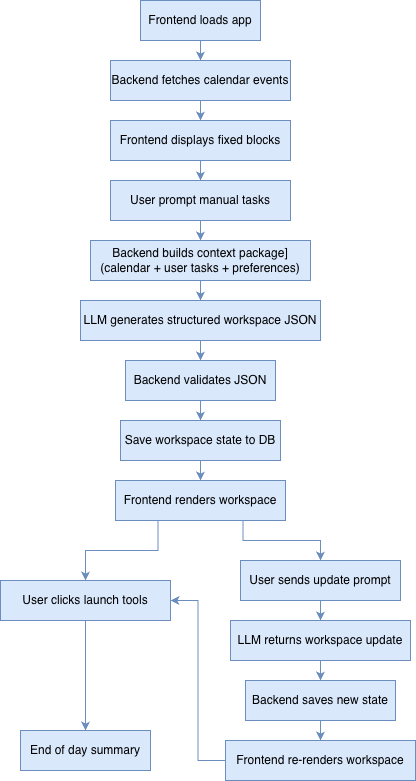

The diagram above was exported from draw.io. Its source (the exported page's mxGraphModel, read from the mxfile embedded in the PNG):
<mxGraphModel dx="786" dy="510" grid="1" gridSize="10" guides="1" tooltips="1" connect="1" arrows="1" fold="1" page="1" pageScale="1" pageWidth="827" pageHeight="1169" math="0" shadow="0">
  <root>
    <mxCell id="WIyWlLk6GJQsqaUBKTNV-0" />
    <mxCell id="WIyWlLk6GJQsqaUBKTNV-1" parent="WIyWlLk6GJQsqaUBKTNV-0" />
    <mxCell id="hc_PzbXAbrwpwclexa-R-1" edge="1" parent="WIyWlLk6GJQsqaUBKTNV-1" source="Of3boqeS4thd9MFGCfOd-0" style="edgeStyle=orthogonalEdgeStyle;rounded=0;orthogonalLoop=1;jettySize=auto;html=1;exitX=0.5;exitY=1;exitDx=0;exitDy=0;fillColor=#dae8fc;strokeColor=#6c8ebf;" target="Of3boqeS4thd9MFGCfOd-2">
      <mxGeometry relative="1" as="geometry" />
    </mxCell>
    <mxCell id="Of3boqeS4thd9MFGCfOd-0" parent="WIyWlLk6GJQsqaUBKTNV-1" style="rounded=0;whiteSpace=wrap;html=1;fillColor=#dae8fc;strokeColor=#6c8ebf;" value="&lt;span style=&quot;text-align: left;&quot;&gt;Frontend loads app&lt;/span&gt;" vertex="1">
      <mxGeometry height="40" width="120" x="250" y="20" as="geometry" />
    </mxCell>
    <mxCell id="hc_PzbXAbrwpwclexa-R-2" edge="1" parent="WIyWlLk6GJQsqaUBKTNV-1" source="Of3boqeS4thd9MFGCfOd-2" style="edgeStyle=orthogonalEdgeStyle;rounded=0;orthogonalLoop=1;jettySize=auto;html=1;exitX=0.5;exitY=1;exitDx=0;exitDy=0;entryX=0.5;entryY=0;entryDx=0;entryDy=0;fillColor=#dae8fc;strokeColor=#6c8ebf;" target="Of3boqeS4thd9MFGCfOd-4">
      <mxGeometry relative="1" as="geometry" />
    </mxCell>
    <mxCell id="Of3boqeS4thd9MFGCfOd-2" parent="WIyWlLk6GJQsqaUBKTNV-1" style="whiteSpace=wrap;html=1;fillColor=#dae8fc;strokeColor=#6c8ebf;" value="&lt;span style=&quot;text-align: left;&quot;&gt;Backend fetches calendar events&lt;/span&gt;" vertex="1">
      <mxGeometry height="40" width="180" x="220" y="80" as="geometry" />
    </mxCell>
    <mxCell id="hc_PzbXAbrwpwclexa-R-3" edge="1" parent="WIyWlLk6GJQsqaUBKTNV-1" source="Of3boqeS4thd9MFGCfOd-4" style="edgeStyle=orthogonalEdgeStyle;rounded=0;orthogonalLoop=1;jettySize=auto;html=1;exitX=0.5;exitY=1;exitDx=0;exitDy=0;entryX=0.5;entryY=0;entryDx=0;entryDy=0;fillColor=#dae8fc;strokeColor=#6c8ebf;" target="Of3boqeS4thd9MFGCfOd-5">
      <mxGeometry relative="1" as="geometry" />
    </mxCell>
    <mxCell id="Of3boqeS4thd9MFGCfOd-4" parent="WIyWlLk6GJQsqaUBKTNV-1" style="whiteSpace=wrap;html=1;fillColor=#dae8fc;strokeColor=#6c8ebf;" value="&lt;span style=&quot;text-align: left;&quot;&gt;Frontend displays fixed blocks&lt;/span&gt;" vertex="1">
      <mxGeometry height="40" width="180" x="220" y="140" as="geometry" />
    </mxCell>
    <mxCell id="hc_PzbXAbrwpwclexa-R-4" edge="1" parent="WIyWlLk6GJQsqaUBKTNV-1" source="Of3boqeS4thd9MFGCfOd-5" style="edgeStyle=orthogonalEdgeStyle;rounded=0;orthogonalLoop=1;jettySize=auto;html=1;exitX=0.5;exitY=1;exitDx=0;exitDy=0;entryX=0.5;entryY=0;entryDx=0;entryDy=0;fillColor=#dae8fc;strokeColor=#6c8ebf;" target="Of3boqeS4thd9MFGCfOd-6">
      <mxGeometry relative="1" as="geometry" />
    </mxCell>
    <mxCell id="Of3boqeS4thd9MFGCfOd-5" parent="WIyWlLk6GJQsqaUBKTNV-1" style="whiteSpace=wrap;html=1;fillColor=#dae8fc;strokeColor=#6c8ebf;" value="&lt;span style=&quot;text-align: left;&quot;&gt;User prompt manual tasks&lt;/span&gt;" vertex="1">
      <mxGeometry height="40" width="180" x="220" y="200" as="geometry" />
    </mxCell>
    <mxCell id="hc_PzbXAbrwpwclexa-R-5" edge="1" parent="WIyWlLk6GJQsqaUBKTNV-1" source="Of3boqeS4thd9MFGCfOd-6" style="edgeStyle=orthogonalEdgeStyle;rounded=0;orthogonalLoop=1;jettySize=auto;html=1;exitX=0.5;exitY=1;exitDx=0;exitDy=0;entryX=0.5;entryY=0;entryDx=0;entryDy=0;fillColor=#dae8fc;strokeColor=#6c8ebf;" target="Of3boqeS4thd9MFGCfOd-8">
      <mxGeometry relative="1" as="geometry" />
    </mxCell>
    <mxCell id="Of3boqeS4thd9MFGCfOd-6" parent="WIyWlLk6GJQsqaUBKTNV-1" style="whiteSpace=wrap;html=1;fillColor=#dae8fc;strokeColor=#6c8ebf;" value="&lt;span style=&quot;text-align: left;&quot;&gt;Backend builds context package]&lt;/span&gt;&lt;br style=&quot;padding: 0px; margin: 0px; text-align: left;&quot;&gt;&lt;span style=&quot;text-align: left;&quot;&gt;(calendar + user tasks + preferences)&lt;/span&gt;" vertex="1">
      <mxGeometry height="40" width="220" x="200" y="260" as="geometry" />
    </mxCell>
    <mxCell id="hc_PzbXAbrwpwclexa-R-6" edge="1" parent="WIyWlLk6GJQsqaUBKTNV-1" source="Of3boqeS4thd9MFGCfOd-8" style="edgeStyle=orthogonalEdgeStyle;rounded=0;orthogonalLoop=1;jettySize=auto;html=1;exitX=0.5;exitY=1;exitDx=0;exitDy=0;entryX=0.5;entryY=0;entryDx=0;entryDy=0;fillColor=#dae8fc;strokeColor=#6c8ebf;" target="Of3boqeS4thd9MFGCfOd-9">
      <mxGeometry relative="1" as="geometry" />
    </mxCell>
    <mxCell id="Of3boqeS4thd9MFGCfOd-8" parent="WIyWlLk6GJQsqaUBKTNV-1" style="whiteSpace=wrap;html=1;fillColor=#dae8fc;strokeColor=#6c8ebf;" value="&lt;span style=&quot;text-align: left;&quot;&gt;LLM generates structured workspace JSON&lt;/span&gt;" vertex="1">
      <mxGeometry height="40" width="240" x="190" y="320" as="geometry" />
    </mxCell>
    <mxCell id="hc_PzbXAbrwpwclexa-R-7" edge="1" parent="WIyWlLk6GJQsqaUBKTNV-1" source="Of3boqeS4thd9MFGCfOd-9" style="edgeStyle=orthogonalEdgeStyle;rounded=0;orthogonalLoop=1;jettySize=auto;html=1;exitX=0.5;exitY=1;exitDx=0;exitDy=0;entryX=0.5;entryY=0;entryDx=0;entryDy=0;fillColor=#dae8fc;strokeColor=#6c8ebf;" target="Of3boqeS4thd9MFGCfOd-10">
      <mxGeometry relative="1" as="geometry" />
    </mxCell>
    <mxCell id="Of3boqeS4thd9MFGCfOd-9" parent="WIyWlLk6GJQsqaUBKTNV-1" style="whiteSpace=wrap;html=1;fillColor=#dae8fc;strokeColor=#6c8ebf;" value="&lt;span style=&quot;text-align: left;&quot;&gt;Backend validates JSON&lt;/span&gt;" vertex="1">
      <mxGeometry height="40" width="150" x="235" y="380" as="geometry" />
    </mxCell>
    <mxCell id="hc_PzbXAbrwpwclexa-R-8" edge="1" parent="WIyWlLk6GJQsqaUBKTNV-1" source="Of3boqeS4thd9MFGCfOd-10" style="edgeStyle=orthogonalEdgeStyle;rounded=0;orthogonalLoop=1;jettySize=auto;html=1;exitX=0.5;exitY=1;exitDx=0;exitDy=0;entryX=0.5;entryY=0;entryDx=0;entryDy=0;fillColor=#dae8fc;strokeColor=#6c8ebf;" target="Of3boqeS4thd9MFGCfOd-11">
      <mxGeometry relative="1" as="geometry" />
    </mxCell>
    <mxCell id="Of3boqeS4thd9MFGCfOd-10" parent="WIyWlLk6GJQsqaUBKTNV-1" style="whiteSpace=wrap;html=1;fillColor=#dae8fc;strokeColor=#6c8ebf;" value="&lt;span style=&quot;text-align: left;&quot;&gt;Save workspace state to DB&lt;/span&gt;" vertex="1">
      <mxGeometry height="40" width="160" x="230" y="440" as="geometry" />
    </mxCell>
    <mxCell id="hc_PzbXAbrwpwclexa-R-9" edge="1" parent="WIyWlLk6GJQsqaUBKTNV-1" source="Of3boqeS4thd9MFGCfOd-11" style="edgeStyle=orthogonalEdgeStyle;rounded=0;orthogonalLoop=1;jettySize=auto;html=1;exitX=0.75;exitY=1;exitDx=0;exitDy=0;entryX=0.5;entryY=0;entryDx=0;entryDy=0;fillColor=#dae8fc;strokeColor=#6c8ebf;" target="Of3boqeS4thd9MFGCfOd-13">
      <mxGeometry relative="1" as="geometry" />
    </mxCell>
    <mxCell id="hc_PzbXAbrwpwclexa-R-13" edge="1" parent="WIyWlLk6GJQsqaUBKTNV-1" source="Of3boqeS4thd9MFGCfOd-11" style="edgeStyle=orthogonalEdgeStyle;rounded=0;orthogonalLoop=1;jettySize=auto;html=1;exitX=0.25;exitY=1;exitDx=0;exitDy=0;entryX=0.5;entryY=0;entryDx=0;entryDy=0;fillColor=#dae8fc;strokeColor=#6c8ebf;" target="Of3boqeS4thd9MFGCfOd-12">
      <mxGeometry relative="1" as="geometry" />
    </mxCell>
    <mxCell id="Of3boqeS4thd9MFGCfOd-11" parent="WIyWlLk6GJQsqaUBKTNV-1" style="whiteSpace=wrap;html=1;fillColor=#dae8fc;strokeColor=#6c8ebf;" value="&lt;span style=&quot;text-align: left;&quot;&gt;Frontend renders workspace&lt;/span&gt;" vertex="1">
      <mxGeometry height="40" width="170" x="225" y="500" as="geometry" />
    </mxCell>
    <mxCell id="hc_PzbXAbrwpwclexa-R-15" edge="1" parent="WIyWlLk6GJQsqaUBKTNV-1" source="Of3boqeS4thd9MFGCfOd-12" style="edgeStyle=orthogonalEdgeStyle;rounded=0;orthogonalLoop=1;jettySize=auto;html=1;exitX=0.5;exitY=1;exitDx=0;exitDy=0;entryX=0.5;entryY=0;entryDx=0;entryDy=0;fillColor=#dae8fc;strokeColor=#6c8ebf;" target="Of3boqeS4thd9MFGCfOd-17">
      <mxGeometry relative="1" as="geometry" />
    </mxCell>
    <mxCell id="Of3boqeS4thd9MFGCfOd-12" parent="WIyWlLk6GJQsqaUBKTNV-1" style="whiteSpace=wrap;html=1;fillColor=#dae8fc;strokeColor=#6c8ebf;" value="&lt;span style=&quot;text-align: left;&quot;&gt;User clicks launch tools&lt;/span&gt;" vertex="1">
      <mxGeometry height="40" width="170" x="110" y="600" as="geometry" />
    </mxCell>
    <mxCell id="hc_PzbXAbrwpwclexa-R-10" edge="1" parent="WIyWlLk6GJQsqaUBKTNV-1" source="Of3boqeS4thd9MFGCfOd-13" style="edgeStyle=orthogonalEdgeStyle;rounded=0;orthogonalLoop=1;jettySize=auto;html=1;exitX=0.5;exitY=1;exitDx=0;exitDy=0;entryX=0.5;entryY=0;entryDx=0;entryDy=0;fillColor=#dae8fc;strokeColor=#6c8ebf;" target="Of3boqeS4thd9MFGCfOd-14">
      <mxGeometry relative="1" as="geometry" />
    </mxCell>
    <mxCell id="Of3boqeS4thd9MFGCfOd-13" parent="WIyWlLk6GJQsqaUBKTNV-1" style="whiteSpace=wrap;html=1;fillColor=#dae8fc;strokeColor=#6c8ebf;" value="&lt;span style=&quot;text-align: left;&quot;&gt;User sends update prompt&lt;/span&gt;" vertex="1">
      <mxGeometry height="40" width="160" x="350" y="580" as="geometry" />
    </mxCell>
    <mxCell id="hc_PzbXAbrwpwclexa-R-11" edge="1" parent="WIyWlLk6GJQsqaUBKTNV-1" source="Of3boqeS4thd9MFGCfOd-14" style="edgeStyle=orthogonalEdgeStyle;rounded=0;orthogonalLoop=1;jettySize=auto;html=1;exitX=0.5;exitY=1;exitDx=0;exitDy=0;entryX=0.5;entryY=0;entryDx=0;entryDy=0;fillColor=#dae8fc;strokeColor=#6c8ebf;" target="Of3boqeS4thd9MFGCfOd-15">
      <mxGeometry relative="1" as="geometry" />
    </mxCell>
    <mxCell id="Of3boqeS4thd9MFGCfOd-14" parent="WIyWlLk6GJQsqaUBKTNV-1" style="whiteSpace=wrap;html=1;fillColor=#dae8fc;strokeColor=#6c8ebf;" value="&lt;span style=&quot;text-align: left;&quot;&gt;LLM returns workspace update&lt;/span&gt;" vertex="1">
      <mxGeometry height="40" width="180" x="340" y="640" as="geometry" />
    </mxCell>
    <mxCell id="hc_PzbXAbrwpwclexa-R-12" edge="1" parent="WIyWlLk6GJQsqaUBKTNV-1" source="Of3boqeS4thd9MFGCfOd-15" style="edgeStyle=orthogonalEdgeStyle;rounded=0;orthogonalLoop=1;jettySize=auto;html=1;exitX=0.5;exitY=1;exitDx=0;exitDy=0;entryX=0.5;entryY=0;entryDx=0;entryDy=0;fillColor=#dae8fc;strokeColor=#6c8ebf;" target="Of3boqeS4thd9MFGCfOd-16">
      <mxGeometry relative="1" as="geometry" />
    </mxCell>
    <mxCell id="Of3boqeS4thd9MFGCfOd-15" parent="WIyWlLk6GJQsqaUBKTNV-1" style="whiteSpace=wrap;html=1;fillColor=#dae8fc;strokeColor=#6c8ebf;" value="&lt;span style=&quot;text-align: left;&quot;&gt;Backend saves new state&lt;/span&gt;" vertex="1">
      <mxGeometry height="40" width="150" x="355" y="700" as="geometry" />
    </mxCell>
    <mxCell id="hc_PzbXAbrwpwclexa-R-14" edge="1" parent="WIyWlLk6GJQsqaUBKTNV-1" source="Of3boqeS4thd9MFGCfOd-16" style="edgeStyle=orthogonalEdgeStyle;rounded=0;orthogonalLoop=1;jettySize=auto;html=1;exitX=0;exitY=0.5;exitDx=0;exitDy=0;entryX=1;entryY=0.5;entryDx=0;entryDy=0;fillColor=#dae8fc;strokeColor=#6c8ebf;" target="Of3boqeS4thd9MFGCfOd-12">
      <mxGeometry relative="1" as="geometry" />
    </mxCell>
    <mxCell id="Of3boqeS4thd9MFGCfOd-16" parent="WIyWlLk6GJQsqaUBKTNV-1" style="whiteSpace=wrap;html=1;fillColor=#dae8fc;strokeColor=#6c8ebf;" value="&lt;span style=&quot;text-align: left;&quot;&gt;Frontend re-renders workspace&lt;/span&gt;" vertex="1">
      <mxGeometry height="40" width="190" x="335" y="760" as="geometry" />
    </mxCell>
    <mxCell id="Of3boqeS4thd9MFGCfOd-17" parent="WIyWlLk6GJQsqaUBKTNV-1" style="whiteSpace=wrap;html=1;fillColor=#dae8fc;strokeColor=#6c8ebf;" value="&lt;span style=&quot;text-align: left;&quot;&gt;End of day summary&lt;/span&gt;" vertex="1">
      <mxGeometry height="40" width="130" x="130" y="750" as="geometry" />
    </mxCell>
  </root>
</mxGraphModel>